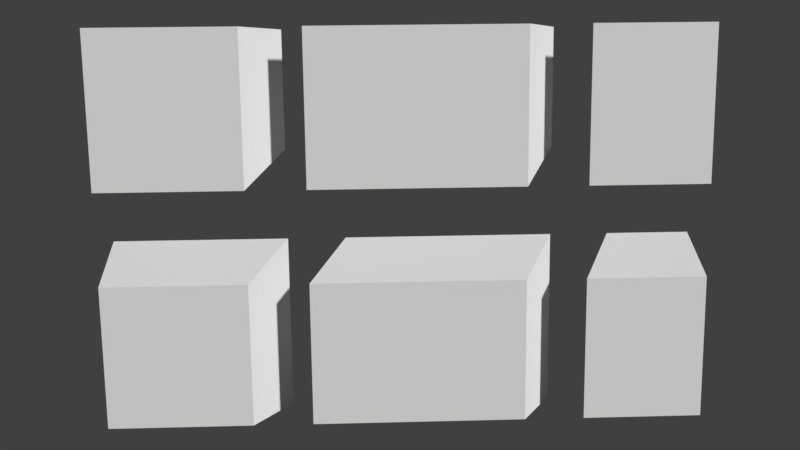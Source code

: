 # Source: Tall_rectangle_1_layer_chunked.blend  (saved by Blender 2.79.0; exported with 4.5.12 LTS)
import bpy
from mathutils import Matrix  # noqa: F401  (used for matrix-valued properties, if any)

bpy.ops.wm.read_factory_settings(use_empty=True)
scene = bpy.context.scene
scene.name = 'Scene'

# ---- collections
col_collection_1 = bpy.data.collections.new('Collection 1'); scene.collection.children.link(col_collection_1)

# ---- world
world_world = bpy.data.worlds.new('World'); scene.world = world_world
world_world.color = (0.05088, 0.05088, 0.05088)
world_world.use_sun_shadow = False
world_world.sun_shadow_jitter_overblur = 0.0
world_world.cycles.sampling_method = 'MANUAL'

# ---- cameras
cam_camera_001 = bpy.data.cameras.new('Camera.001')
cam_camera_001.clip_end = 100.0
cam_camera_001.lens = 35.0
cam_camera_001.sensor_width = 32.0
cam_camera_001.sensor_height = 18.0
cam_camera_001.display_size = 2.0
cam_camera_001.dof.focus_distance = 0.0
cam_camera_001.dof.aperture_fstop = 128.0
cam_camera_001.dof.aperture_blades = 6

# ---- meshes
me_5 = bpy.data.meshes.new('5')
me_5.from_pydata([(0.5, -2.577, 0.0), (0.5, -3.308, 0.0), (-0.07735, -2.708, 1.0), (2.5, -2.135, 0.7668), (2.5, -2.0, 1.0), (2.5, -4.0, 1.0), (1.25, -2.0, 1.0), (0.1455, -2.223, 0.6139), (-0.07735, -2.0, 1.0), (1.967, -2.577, 0.0), (2.5, -2.577, 0.0), (2.5, -4.0, 0.0), (2.5, -2.207, 0.6414), (-0.07735, -4.0, 1.0), (0.2389, -4.0, 0.4522), (0.5, -4.0, 0.0)], [], [(0, 1, 2), (3, 4, 5), (6, 5, 4), (7, 8, 6), (9, 10, 11), (5, 12, 3), (5, 10, 12), (2, 6, 8), (3, 12, 6), (9, 6, 12), (12, 10, 9), (6, 4, 3), (5, 11, 10), (13, 6, 2), (1, 9, 11), (0, 6, 9), (5, 14, 11), (11, 14, 15), (11, 15, 1), (14, 13, 2), (2, 8, 7), (7, 0, 2), (1, 15, 14), (14, 2, 1), (13, 5, 6), (1, 0, 9), (0, 7, 6), (5, 13, 14)])
me_5.use_remesh_preserve_volume = False
me_5.use_remesh_preserve_attributes = False
me_5.use_mirror_vertex_groups = False
me_5.update()
me_4 = bpy.data.meshes.new('4')
me_4.from_pydata([(0.2389, -4.0, 0.4522), (-0.07735, -4.0, 1.0), (-2.5, -4.0, 1.0), (-2.5, -4.0, 0.0), (0.5, -4.0, 0.0), (0.5, -3.308, 0.0), (-1.611, -2.577, 0.0), (0.5, -2.577, 0.0), (-2.5, -2.467, 0.1917), (-1.957, -2.0, 1.0), (-2.5, -2.0, 1.0), (-2.5, -2.068, 0.883), (-2.5, -2.577, 0.0), (0.1455, -2.223, 0.6139), (-0.07735, -2.708, 1.0), (-0.07735, -2.0, 1.0)], [], [(0, 1, 2), (0, 3, 4), (5, 6, 7), (2, 8, 3), (2, 9, 10), (2, 10, 11), (3, 8, 12), (3, 12, 6), (4, 6, 5), (11, 10, 9), (9, 6, 8), (7, 6, 13), (8, 11, 9), (6, 12, 8), (7, 13, 14), (2, 11, 8), (6, 15, 13), (14, 9, 2), (2, 1, 14), (0, 2, 3), (4, 3, 6), (14, 1, 0), (0, 4, 5), (5, 7, 14), (13, 15, 14), (14, 0, 5), (6, 9, 15), (14, 15, 9)])
me_4.use_remesh_preserve_volume = False
me_4.use_remesh_preserve_attributes = False
me_4.use_mirror_vertex_groups = False
me_4.update()
me_3 = bpy.data.meshes.new('3')
me_3.from_pydata([(2.5, 1.0, 0.0), (2.5, -2.135, 0.7668), (2.5, -2.207, 0.6414), (2.5, -2.577, 0.0), (-0.07735, -2.0, 1.0), (1.25, -2.0, 1.0), (-0.07735, 0.1238, 1.0), (2.5, 1.577, 1.0), (0.4302, 1.07, 0.1209), (-0.07735, 1.577, 1.0), (2.5, 1.202, 0.3498), (0.625, 1.0, 0.0), (2.5, -2.0, 1.0), (1.967, -2.577, 0.0), (0.5, 1.0, 0.0), (0.5, 0.8, 0.0), (0.5, -2.577, 0.0), (0.1455, -2.223, 0.6139)], [], [(0, 1, 2), (2, 3, 0), (4, 5, 6), (7, 8, 9), (10, 0, 11), (7, 10, 11), (10, 12, 1), (5, 13, 2), (0, 13, 11), (0, 10, 1), (14, 11, 15), (10, 7, 12), (1, 12, 5), (13, 3, 2), (2, 1, 5), (0, 3, 13), (5, 12, 7), (5, 16, 13), (5, 4, 17), (11, 14, 8), (6, 8, 15), (7, 6, 5), (13, 15, 11), (7, 11, 8), (5, 17, 16), (16, 17, 15), (6, 9, 8), (17, 4, 6), (8, 14, 15), (15, 17, 6), (7, 9, 6), (13, 16, 15)])
me_3.use_remesh_preserve_volume = False
me_3.use_remesh_preserve_attributes = False
me_3.use_mirror_vertex_groups = False
me_3.update()
me_2 = bpy.data.meshes.new('2')
me_2.from_pydata([(-1.957, -2.0, 1.0), (-2.5, 1.577, 1.0), (-2.5, -2.0, 1.0), (-2.5, -2.068, 0.883), (-2.5, 1.389, 0.6736), (-2.5, -2.467, 0.1917), (-2.5, 1.0, 0.0), (-0.9858, 1.577, 1.0), (-2.5, -2.577, 0.0), (-1.611, -2.577, 0.0), (0.4302, 1.07, 0.1209), (0.5, 1.0, 0.0), (-0.07735, 0.1238, 1.0), (0.1455, -2.223, 0.6139), (0.5, 0.8, 0.0), (-0.07735, 1.577, 1.0), (0.5, -2.577, 0.0), (-0.07735, -2.0, 1.0)], [], [(0, 1, 2), (3, 4, 5), (6, 4, 7), (5, 6, 8), (6, 9, 8), (2, 4, 3), (6, 10, 11), (4, 1, 7), (12, 13, 14), (12, 15, 7), (14, 16, 9), (0, 7, 1), (5, 4, 6), (2, 1, 4), (0, 2, 3), (5, 8, 9), (0, 3, 5), (17, 9, 13), (5, 9, 0), (13, 9, 16), (7, 15, 10), (0, 12, 7), (6, 14, 9), (6, 7, 10), (10, 15, 12), (12, 17, 13), (13, 16, 14), (14, 11, 10), (10, 12, 14), (17, 0, 9), (0, 17, 12), (6, 11, 14)])
me_2.use_remesh_preserve_volume = False
me_2.use_remesh_preserve_attributes = False
me_2.use_mirror_vertex_groups = False
me_2.update()
me_1 = bpy.data.meshes.new('1')
me_1.from_pydata([(0.1894, 4.0, 0.5379), (-0.07735, 4.0, 1.0), (2.5, 4.0, 1.0), (0.5, 4.0, 0.0), (0.5, 1.0, 0.0), (0.625, 1.0, 0.0), (0.4302, 1.07, 0.1209), (0.5, 1.12, 0.0), (2.5, 4.0, 0.0), (2.5, 1.0, 0.0), (2.5, 1.577, 1.0), (2.5, 1.202, 0.3498), (-0.07735, 2.209, 1.0), (-0.07735, 1.577, 1.0)], [], [(0, 1, 2), (2, 3, 0), (4, 5, 6), (7, 5, 4), (5, 8, 9), (8, 10, 11), (8, 11, 9), (12, 2, 1), (5, 9, 11), (11, 10, 5), (8, 7, 3), (8, 2, 10), (10, 12, 13), (10, 6, 5), (3, 7, 12), (2, 8, 3), (8, 5, 7), (10, 2, 12), (10, 13, 6), (6, 13, 12), (12, 1, 0), (0, 3, 12), (7, 4, 6), (6, 12, 7)])
me_1.use_remesh_preserve_volume = False
me_1.use_remesh_preserve_attributes = False
me_1.use_mirror_vertex_groups = False
me_1.update()
me_0 = bpy.data.meshes.new('0')
me_0.from_pydata([(-2.5, 1.389, 0.6736), (-2.5, 1.577, 1.0), (-2.5, 4.0, 1.0), (-2.5, 4.0, 0.0), (-2.5, 1.0, 0.0), (0.5, 4.0, 0.0), (0.1894, 4.0, 0.5379), (-0.07735, 2.209, 1.0), (-0.9858, 1.577, 1.0), (-0.07735, 1.577, 1.0), (0.4302, 1.07, 0.1209), (0.5, 1.12, 0.0), (-0.07735, 4.0, 1.0), (0.5, 1.0, 0.0)], [], [(0, 1, 2), (0, 3, 4), (5, 6, 7), (2, 1, 8), (0, 2, 3), (9, 8, 10), (1, 0, 8), (0, 4, 8), (4, 10, 8), (11, 4, 3), (8, 9, 7), (7, 2, 8), (3, 12, 6), (3, 6, 5), (3, 5, 11), (7, 9, 10), (10, 13, 11), (11, 5, 7), (6, 12, 7), (7, 10, 11), (4, 13, 10), (11, 13, 4), (7, 12, 2), (3, 2, 12)])
me_0.use_remesh_preserve_volume = False
me_0.use_remesh_preserve_attributes = False
me_0.use_mirror_vertex_groups = False
me_0.update()

# ---- objects
ob_camera = bpy.data.objects.new('Camera', cam_camera_001)
ob_5 = bpy.data.objects.new('5', me_5)
ob_4 = bpy.data.objects.new('4', me_4)
ob_3 = bpy.data.objects.new('3', me_3)
ob_2 = bpy.data.objects.new('2', me_2)
ob_1 = bpy.data.objects.new('1', me_1)
ob_0 = bpy.data.objects.new('0', me_0)

# ---- transforms, parenting, visibility, modifiers, constraints
ob_camera.location = (0.0, 0.0, 15.0)
ob_camera.rotation_euler = (-0.1677, -0.03222, 4.701)
ob_camera.lineart.crease_threshold = 0.0
ob_5.location = (-1.703, -1.507, 0.0)
ob_5.lineart.crease_threshold = 0.0
ob_4.location = (-3.251, -1.507, 0.0)
ob_4.lineart.crease_threshold = 0.0
ob_3.location = (-1.703, -0.5068, 0.0)
ob_3.lineart.crease_threshold = 0.0
ob_2.location = (-3.251, -0.5068, 0.0)
ob_2.lineart.crease_threshold = 0.0
ob_1.location = (-1.703, 0.4932, 0.0)
ob_1.lineart.crease_threshold = 0.0
ob_0.location = (-3.251, 0.4932, 0.0)
ob_0.lineart.crease_threshold = 0.0

# ---- collection membership
col_collection_1.objects.link(ob_camera)
col_collection_1.objects.link(ob_5)
col_collection_1.objects.link(ob_4)
col_collection_1.objects.link(ob_3)
col_collection_1.objects.link(ob_2)
col_collection_1.objects.link(ob_1)
col_collection_1.objects.link(ob_0)

# ---- scene / render settings (as saved in the file)
scene.camera = ob_camera
scene.frame_start = 1; scene.frame_end = 250; scene.frame_set(1)
scene.render.engine = 'BLENDER_EEVEE_NEXT'
scene.render.resolution_percentage = 50
scene.render.dither_intensity = 0.0
scene.cycles.use_denoising = False
scene.cycles.samples = 128
scene.cycles.sampling_pattern = 'TABULATED_SOBOL'
scene.cycles.use_adaptive_sampling = False
scene.cycles.use_light_tree = False
scene.cycles.blur_glossy = 0.0
scene.cycles.sample_clamp_indirect = 0.0
scene.view_settings.view_transform = 'Standard'
bpy.context.view_layer.update()

# ---- added for rendering (the .blend has no usable light): sun
light_auto_sun = bpy.data.lights.new('AutoSun', 'SUN')
light_auto_sun.energy = 3.0
light_auto_sun.angle = 0.0523599
ob_auto_sun = bpy.data.objects.new('AutoSun', light_auto_sun)
scene.collection.objects.link(ob_auto_sun)
ob_auto_sun.rotation_euler = (0.872665, 0.174533, 0.523599)
bpy.context.view_layer.update()
